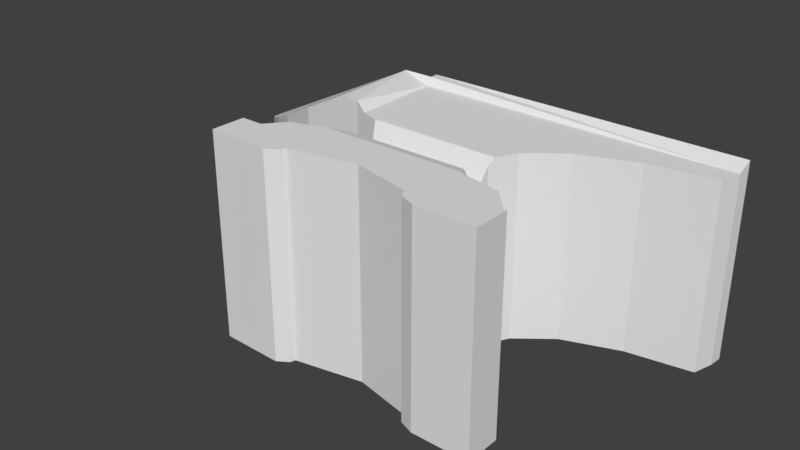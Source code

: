 # Source: Anvil.blend  (saved by Blender 2.79.0; exported with 4.5.12 LTS)
import bpy
from mathutils import Matrix  # noqa: F401  (used for matrix-valued properties, if any)

bpy.ops.wm.read_factory_settings(use_empty=True)
scene = bpy.context.scene
scene.name = 'Scene'

# ---- collections
col_collection_1 = bpy.data.collections.new('Collection 1'); scene.collection.children.link(col_collection_1)

# ---- materials (node trees are filled in below, after node groups)
mat_material = bpy.data.materials.new('Material')
mat_material.alpha_threshold = 0.0
mat_material.use_transparent_shadow = False
mat_material.roughness = 0.5
mat_material.line_color = (0.0, 0.0, 0.0, 1.0)

# ---- material node trees

# ---- world
world_world = bpy.data.worlds.new('World'); scene.world = world_world
world_world.color = (0.05088, 0.05088, 0.05088)
world_world.use_sun_shadow = False
world_world.sun_shadow_jitter_overblur = 0.0
world_world.cycles.sampling_method = 'MANUAL'

# ---- meshes
me_cube = bpy.data.meshes.new('Cube')
me_cube.from_pydata([(1.035, -0.8459, -1.501), (0.9492, -0.142, -1.382), (1.034, -1.974, -1.501), (2.274, -1.631, -1.501), (3.714, 1.712, -1.501), (-1.373, 1.712, -1.501), (3.694, 1.503, -1.501), (3.6, 1.184, -1.501), (-0.9559, -1.979, -1.501), (1.342, -2.206, -1.501), (1.705, 0.6974, -1.501), (1.161, 0.2641, -1.501), (1.11, -2.117, -1.501), (-1.375, 1.579, -1.501), (1.773, -1.096, -1.501), (0.9276, -0.5279, -1.267), (0.1238, -1.77, -1.501), (2.272, -2.214, -1.501), (2.588, 1.022, -1.501), (-1.153, -2.175, -1.501), (-0.9766, -2.057, -1.501), (-2.144, -2.145, -1.501), (-0.9401, -0.7727, -1.501), (-1.725, -1.109, -1.501), (-1.098, -0.04269, -1.5), (-2.131, -1.6, -1.501), (-0.8935, -0.3772, -1.091), (-1.183, -0.9377, -1.501), (-1.56, 0.09511, -1.501), (-4.426, 1.141, -0.2086), (-3.431, 0.4891, -0.7193), (-4.649, 1.494, -0.101), (-2.692, 0.2175, -1.081), (-4.649, 1.372, -0.101), (-3.966, 0.7945, -0.4409), (-1.873, 1.58, -1.501), (-1.872, 1.496, -1.501), (-1.379, 1.511, -1.501), (-1.382, 0.04211, -1.501), (-1.875, 0.1292, -1.501), (0.9933, -0.0573, -1.5), (0.9363, -0.3722, -1.091), (1.006, -0.7592, -1.501), (1.035, -0.9371, 1.532), (0.9492, -0.142, 1.299), (1.034, -1.974, 1.532), (2.274, -1.631, 1.532), (3.714, 1.712, 1.532), (-1.373, 1.712, 1.532), (3.694, 1.503, 1.406), (3.6, 1.184, 1.406), (-0.9559, -1.979, 1.532), (1.342, -2.206, 1.532), (1.705, 0.6974, 1.406), (1.161, 0.2641, 1.406), (1.11, -2.117, 1.532), (-1.375, 1.579, 1.532), (1.773, -1.096, 1.532), (0.9276, -0.5279, 1.219), (0.1238, -1.77, 1.532), (2.272, -2.214, 1.532), (2.588, 1.022, 1.406), (-1.153, -2.175, 1.532), (-0.9766, -2.057, 1.532), (-2.144, -2.145, 1.532), (-0.9401, -0.7727, 1.489), (-1.725, -1.109, 1.532), (-1.098, -0.04269, 1.402), (-2.131, -1.6, 1.532), (-0.8935, -0.3772, 0.9922), (-1.183, -0.9377, 1.532), (-1.56, 0.09511, 1.532), (-4.426, 1.141, 0.2352), (-3.431, 0.4891, 0.7229), (-4.649, 1.494, 0.1322), (-2.692, 0.2175, 1.108), (-4.649, 1.372, 0.1322), (-3.966, 0.7945, 0.4582), (-1.873, 1.58, 1.532), (-1.872, 1.496, 1.532), (-1.379, 1.511, 1.406), (-1.382, 0.04211, 1.406), (-1.875, 0.1292, 1.532), (0.9933, -0.0573, 1.403), (0.9363, -0.3722, 0.9922), (1.006, -0.7592, 1.486), (1.11, -2.117, 1.638), (1.342, -2.206, 1.638), (-0.9766, -2.057, 1.638), (-0.9559, -1.979, 1.638), (0.1238, -1.77, 1.638), (1.034, -1.974, 1.638), (2.272, -2.214, 1.638), (2.274, -1.631, 1.638), (-2.144, -2.145, 1.638), (-1.153, -2.175, 1.638), (-2.131, -1.6, 1.638), (1.11, -2.117, -1.629), (1.342, -2.206, -1.629), (-0.9766, -2.057, -1.629), (-0.9559, -1.979, -1.629), (0.1238, -1.77, -1.629), (1.034, -1.974, -1.629), (2.272, -2.214, -1.629), (2.274, -1.631, -1.629), (-2.144, -2.145, -1.629), (-1.153, -2.175, -1.629), (-2.131, -1.6, -1.629)], [], [(39, 32, 30, 34, 29, 33, 31, 36), (7, 18, 10, 11, 40, 24, 38, 37, 6), (40, 1, 41, 26, 24), (13, 5, 4, 6, 37), (82, 79, 74, 76, 72, 77, 73, 75), (38, 28, 39, 36, 35, 13, 37), (41, 15, 42, 22, 26), (42, 0, 14, 3, 25, 23, 27, 22), (17, 9, 98, 103), (50, 49, 80, 81, 67, 83, 54, 53, 61), (83, 67, 69, 84, 44), (56, 80, 49, 47, 48), (81, 80, 56, 78, 79, 82, 71), (84, 69, 65, 85, 58), (85, 65, 70, 66, 68, 46, 57, 43), (46, 68, 96, 93), (10, 18, 61, 53), (15, 41, 84, 58), (41, 1, 44, 84), (30, 32, 75, 73), (21, 19, 62, 64), (16, 2, 45, 59), (31, 33, 76, 74), (19, 20, 63, 62), (0, 42, 85, 43), (17, 3, 46, 60), (29, 34, 77, 72), (25, 21, 64, 68), (4, 5, 48, 47), (13, 35, 78, 56), (26, 22, 65, 69), (6, 4, 47, 49), (35, 36, 79, 78), (27, 23, 66, 70), (7, 6, 49, 50), (38, 24, 67, 81), (18, 7, 50, 61), (23, 25, 68, 66), (2, 12, 55, 45), (28, 38, 81, 71), (24, 26, 69, 67), (5, 13, 56, 48), (40, 11, 54, 83), (22, 27, 70, 65), (3, 14, 57, 46), (32, 39, 82, 75), (11, 10, 53, 54), (39, 28, 71, 82), (42, 15, 58, 85), (12, 9, 52, 55), (33, 29, 72, 76), (8, 16, 59, 51), (1, 40, 83, 44), (20, 8, 51, 63), (34, 30, 73, 77), (9, 17, 60, 52), (14, 0, 43, 57), (36, 31, 74, 79), (93, 96, 94, 95, 88, 89, 90, 91, 86, 87, 92), (45, 55, 86, 91), (55, 52, 87, 86), (64, 62, 95, 94), (51, 59, 90, 89), (59, 45, 91, 90), (63, 51, 89, 88), (62, 63, 88, 95), (52, 60, 92, 87), (60, 46, 93, 92), (68, 64, 94, 96), (104, 103, 98, 97, 102, 101, 100, 99, 106, 105, 107), (3, 17, 103, 104), (21, 25, 107, 105), (25, 3, 104, 107), (12, 2, 102, 97), (9, 12, 97, 98), (19, 21, 105, 106), (16, 8, 100, 101), (2, 16, 101, 102), (20, 19, 106, 99), (8, 20, 99, 100)])
_uv = me_cube.uv_layers.new(name='UVMap')
_uv.uv.foreach_set('vector', [0.2657, 0.2461, 0.273, 0.1736, 0.2954, 0.1082, 0.3206, 0.06062, 0.3491, 0.01977, 0.3682, 9.191e-06, 0.3783, 0.0, 0.3785, 0.2463, 0.3528, 0.7137, 0.3394, 0.6273, 0.3126, 0.5519, 0.2768, 0.5054, 0.2503, 0.4911, 0.2515, 0.3125, 0.2585, 0.2882, 0.3797, 0.2885, 0.3791, 0.7218, 0.3696, 0.9018, 0.3598, 0.8988, 0.3358, 0.8998, 0.3358, 0.744, 0.3696, 0.7235, 0.3854, 0.2888, 0.3964, 0.289, 0.3964, 0.7235, 0.3791, 0.7218, 0.3797, 0.2885, 0.4127, 0.4781, 0.525, 0.4782, 0.5144, 0.7202, 0.5043, 0.7201, 0.4861, 0.7006, 0.4593, 0.6604, 0.4362, 0.6138, 0.4167, 0.5493, 0.2585, 0.2882, 0.2629, 0.273, 0.2657, 0.2461, 0.3785, 0.2463, 0.3855, 0.2463, 0.3854, 0.2888, 0.3797, 0.2885, 0.8681, 0.005845, 0.8826, 0.00663, 0.9018, 0.0, 0.9018, 0.1667, 0.8681, 0.1626, 0.8022, 0.3068, 0.8094, 0.3042, 0.8296, 0.241, 0.8734, 0.1979, 0.8734, 0.5742, 0.8327, 0.5398, 0.8182, 0.4936, 0.8045, 0.4729, 0.8022, 0.3053, 0.7258, 0.3053, 0.7258, 0.2943, 0.8022, 0.2943, 0.4984, 0.01003, 0.5246, 0.002064, 0.5253, 0.4363, 0.4046, 0.4362, 0.3976, 0.4119, 0.3964, 0.2328, 0.4228, 0.2186, 0.4584, 0.1721, 0.4851, 0.09661, 0.8681, 0.0, 0.8681, 0.1782, 0.8342, 0.1578, 0.8342, 0.001978, 0.8595, 0.002984, 0.5318, 0.4356, 0.5253, 0.4363, 0.5246, 0.002064, 0.5428, 0.0, 0.5428, 0.4355, 0.4046, 0.4362, 0.5253, 0.4363, 0.5318, 0.4356, 0.5319, 0.4783, 0.525, 0.4782, 0.4127, 0.4781, 0.4099, 0.4511, 0.7934, 0.1609, 0.7931, 0.004158, 0.8342, 0.0, 0.8342, 0.1667, 0.8121, 0.1601, 0.8346, 0.8418, 0.8368, 0.6753, 0.8502, 0.6547, 0.8646, 0.6085, 0.9051, 0.5742, 0.9051, 0.9513, 0.8614, 0.908, 0.8488, 0.8446, 0.9725, 0.5742, 0.9725, 0.9515, 0.9637, 0.9515, 0.9637, 0.5742, 0.694, 0.8232, 0.6244, 0.8232, 0.6244, 0.5742, 0.694, 0.5742, 0.7264, 0.5942, 0.7392, 0.6093, 0.7392, 0.7878, 0.7264, 0.8072, 0.7392, 0.6093, 0.7582, 0.5844, 0.7582, 0.8141, 0.7392, 0.7878, 0.7286, 0.09077, 0.7584, 0.1562, 0.5778, 0.1562, 0.6096, 0.09077, 0.095, 0.9645, 0.01345, 0.9645, 0.01345, 0.7046, 0.095, 0.7046, 0.6295, 0.3053, 0.706, 0.3053, 0.706, 0.5651, 0.6295, 0.5651, 0.5745, 0.8521, 0.5646, 0.8521, 0.5646, 0.8321, 0.5745, 0.8321, 0.01345, 0.9645, 4.181e-08, 0.9645, 0.0, 0.7046, 0.01345, 0.7046, 0.7014, 0.5742, 0.7082, 0.5742, 0.7082, 0.8301, 0.694, 0.834, 0.1971, 0.7065, 0.2448, 0.7065, 0.2448, 0.9664, 0.1971, 0.9664, 0.6864, 0.0, 0.7056, 0.0424, 0.6314, 0.0424, 0.6498, 4.085e-08, 0.9176, 0.4668, 0.8734, 0.4668, 0.8734, 0.207, 0.9176, 0.207, 0.2503, 1.471e-06, 0.2503, 0.4357, 9.838e-08, 0.4357, 0.0, 0.0, 0.2947, 0.7235, 0.3358, 0.7235, 0.3358, 0.9833, 0.2947, 0.9833, 0.4928, 0.9412, 0.4612, 0.9763, 0.4612, 0.7202, 0.4928, 0.7627, 0.2774, 0.7235, 0.2947, 0.7235, 0.2947, 0.9833, 0.2774, 0.9726, 0.3804, 0.7235, 0.3872, 0.7235, 0.3872, 0.9833, 0.3804, 0.9833, 0.4411, 0.98, 0.3964, 0.98, 0.3964, 0.7202, 0.4411, 0.7202, 0.2503, 0.7235, 0.2774, 0.7235, 0.2774, 0.9726, 0.2503, 0.9726, 0.7931, 0.2693, 0.793, 0.2943, 0.5535, 0.2943, 0.5531, 0.2693, 0.6244, 0.8232, 0.5428, 0.8232, 0.5428, 0.5742, 0.6244, 0.5742, 0.9521, 0.4668, 0.9176, 0.4668, 0.9176, 0.207, 0.9521, 0.207, 0.5355, 0.9891, 0.5228, 0.9891, 0.5228, 0.7292, 0.5355, 0.7292, 0.7931, 0.2537, 0.7931, 0.2693, 0.5531, 0.2693, 0.5428, 0.2537, 0.5228, 0.9763, 0.4928, 0.9412, 0.4928, 0.7627, 0.5228, 0.7276, 0.3696, 0.7235, 0.3804, 0.7235, 0.3804, 0.9833, 0.3696, 0.9833, 0.7656, 0.5743, 0.7936, 0.5742, 0.7936, 0.8233, 0.7656, 0.823, 0.4612, 0.9801, 0.4411, 0.98, 0.4411, 0.7202, 0.4612, 0.7239, 0.09502, 0.6957, 0.1362, 0.6956, 0.1362, 0.9555, 0.095, 0.9556, 0.7584, 0.1562, 0.7931, 0.2265, 0.5428, 0.2265, 0.5778, 0.1562, 0.7936, 0.5742, 0.8346, 0.5742, 0.8346, 0.8232, 0.7936, 0.8233, 0.7931, 0.2265, 0.7931, 0.2537, 0.5428, 0.2537, 0.5428, 0.2265, 0.7082, 0.5742, 0.7264, 0.5942, 0.7264, 0.8072, 0.7082, 0.8301, 0.706, 0.3053, 0.7258, 0.3053, 0.7258, 0.5651, 0.706, 0.5651, 0.5646, 0.8521, 0.5428, 0.8613, 0.5428, 0.8232, 0.5646, 0.8321, 0.5428, 0.3053, 0.6295, 0.3053, 0.6295, 0.5651, 0.5428, 0.5651, 0.7582, 0.5844, 0.7656, 0.5743, 0.7656, 0.823, 0.7582, 0.8141, 0.5355, 0.7311, 0.542, 0.7311, 0.542, 0.9909, 0.5355, 0.9909, 0.7056, 0.0424, 0.7286, 0.09077, 0.6096, 0.09077, 0.6314, 0.0424, 0.7258, 0.3053, 0.8022, 0.3053, 0.8022, 0.5651, 0.7258, 0.5651, 0.1362, 0.6956, 0.1971, 0.6956, 0.1971, 0.9554, 0.1362, 0.9555, 0.2292, 0.6956, 0.0, 0.5757, 0.0, 0.5557, 0.2292, 0.4357, 0.9521, 0.4773, 0.9525, 0.1002, 0.9973, 0.09966, 0.9991, 0.1845, 0.9893, 0.1995, 0.9829, 0.2012, 0.9649, 0.2934, 0.9811, 0.3715, 0.9928, 0.3782, 1.0, 0.3981, 1.0, 0.4778, 0.5355, 0.7292, 0.5228, 0.7292, 0.5228, 0.7202, 0.5355, 0.7202, 0.706, 0.5651, 0.7258, 0.5651, 0.7258, 0.5742, 0.706, 0.5742, 0.095, 0.7046, 0.01345, 0.7046, 0.01345, 0.6956, 0.095, 0.6956, 0.5428, 0.5651, 0.6295, 0.5651, 0.6295, 0.5742, 0.5428, 0.5742, 0.6295, 0.5651, 0.706, 0.5651, 0.706, 0.5742, 0.6295, 0.5742, 0.5355, 0.9909, 0.542, 0.9909, 0.542, 1.0, 0.5355, 1.0, 0.01345, 0.7046, 0.0, 0.7046, 0.0, 0.6956, 0.01345, 0.6956, 0.7258, 0.5651, 0.8022, 0.5651, 0.8022, 0.5742, 0.7258, 0.5742, 0.1971, 0.9664, 0.2448, 0.9664, 0.2448, 0.9754, 0.1971, 0.9754, 0.9176, 0.207, 0.8734, 0.207, 0.8734, 0.1979, 0.9176, 0.1979, 0.9532, 0.9512, 0.9051, 0.9514, 0.9052, 0.8719, 0.9124, 0.8521, 0.9242, 0.8455, 0.9405, 0.7676, 0.9226, 0.6755, 0.9162, 0.6738, 0.9063, 0.6588, 0.9082, 0.5742, 0.9532, 0.5749, 0.2448, 0.7065, 0.1971, 0.7065, 0.1971, 0.6956, 0.2448, 0.6956, 0.8734, 0.4668, 0.9176, 0.4668, 0.9176, 0.4778, 0.8734, 0.4778, 0.9532, 0.9515, 0.9532, 0.5742, 0.9637, 0.5742, 0.9637, 0.9515, 0.5228, 0.9891, 0.5355, 0.9891, 0.5355, 1.0, 0.5228, 1.0, 0.7258, 0.3053, 0.706, 0.3053, 0.706, 0.2943, 0.7258, 0.2943, 0.01345, 0.9645, 0.095, 0.9645, 0.095, 0.9754, 0.01345, 0.9754, 0.6295, 0.3053, 0.5428, 0.3053, 0.5428, 0.2943, 0.6295, 0.2943, 0.706, 0.3053, 0.6295, 0.3053, 0.6295, 0.2943, 0.706, 0.2943, 4.181e-08, 0.9645, 0.01345, 0.9645, 0.01345, 0.9754, 3.689e-08, 0.9754, 0.542, 0.7311, 0.5355, 0.7311, 0.5355, 0.7202, 0.542, 0.7202])
me_cube.materials.append(mat_material)
me_cube.use_remesh_preserve_volume = False
me_cube.use_remesh_preserve_attributes = False
me_cube.use_mirror_vertex_groups = False
me_cube.update()

# ---- objects
ob_cube = bpy.data.objects.new('Cube', me_cube)

# ---- transforms, parenting, visibility, modifiers, constraints
ob_cube.location = (0.2976, 0.1694, 1.501)
ob_cube.lock_rotations_4d = False
ob_cube.empty_display_type = 'ARROWS'
ob_cube.lineart.crease_threshold = 0.0

# ---- collection membership
col_collection_1.objects.link(ob_cube)

# ---- scene / render settings (as saved in the file)
scene.frame_start = 1; scene.frame_end = 250; scene.frame_set(1)
scene.render.engine = 'BLENDER_EEVEE_NEXT'
scene.render.resolution_percentage = 50
scene.render.dither_intensity = 0.0
scene.cycles.use_denoising = False
scene.cycles.samples = 128
scene.cycles.sampling_pattern = 'TABULATED_SOBOL'
scene.cycles.use_adaptive_sampling = False
scene.cycles.use_light_tree = False
scene.cycles.blur_glossy = 0.0
scene.cycles.sample_clamp_indirect = 0.0
scene.view_settings.view_transform = 'Standard'
bpy.context.view_layer.update()

# ---- added for rendering (the .blend has no active camera and no usable light): camera, sun
cam_auto = bpy.data.cameras.new('AutoCamera')
cam_auto.lens = 50.0
cam_auto.sensor_width = 36.0
cam_auto.clip_end = 1000.0
ob_auto_camera = bpy.data.objects.new('AutoCamera', cam_auto)
scene.collection.objects.link(ob_auto_camera)
ob_auto_camera.location = (8.89664, -10.9613, 8.75907)
ob_auto_camera.rotation_euler = (1.09748, -7.21219e-08, 0.694738)
scene.camera = ob_auto_camera
light_auto_sun = bpy.data.lights.new('AutoSun', 'SUN')
light_auto_sun.energy = 3.0
light_auto_sun.angle = 0.0523599
ob_auto_sun = bpy.data.objects.new('AutoSun', light_auto_sun)
scene.collection.objects.link(ob_auto_sun)
ob_auto_sun.rotation_euler = (0.872665, 0.174533, 0.523599)
bpy.context.view_layer.update()
